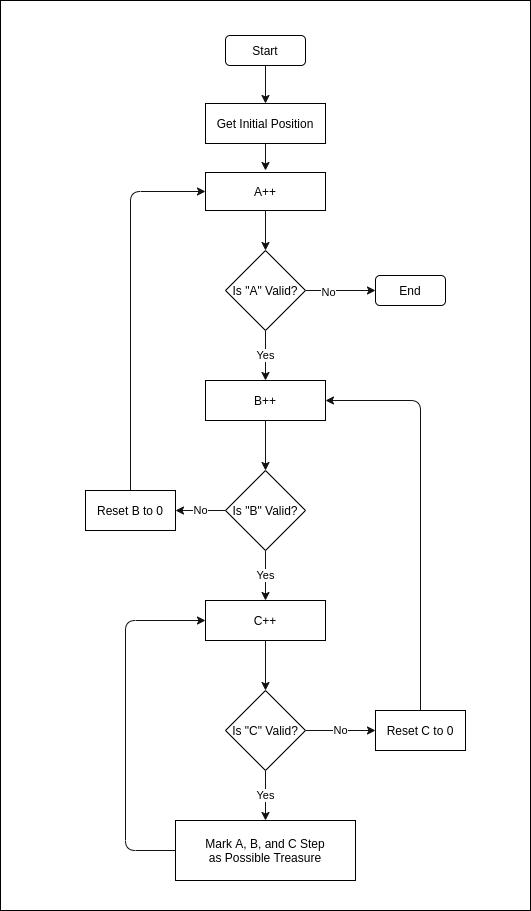

The diagram above was exported from draw.io. Its source (the exported page's mxGraphModel, read from the mxfile embedded in the PNG):
<mxGraphModel dx="484" dy="251" grid="1" gridSize="10" guides="1" tooltips="1" connect="1" arrows="1" fold="1" page="1" pageScale="1" pageWidth="850" pageHeight="1100" math="0" shadow="0">
  <root>
    <mxCell id="0" />
    <mxCell id="1" parent="0" />
    <mxCell id="51" value="" style="rounded=0;whiteSpace=wrap;html=1;fillColor=#FFFFFF;" parent="1" vertex="1">
      <mxGeometry x="45" y="90" width="530" height="910" as="geometry" />
    </mxCell>
    <mxCell id="12" value="End" style="rounded=1;whiteSpace=wrap;html=1;" parent="1" vertex="1">
      <mxGeometry x="420" y="365" width="70" height="30" as="geometry" />
    </mxCell>
    <mxCell id="14" value="" style="endArrow=classic;html=1;entryX=0.5;entryY=0;entryDx=0;entryDy=0;strokeColor=#121212;" parent="1" source="10" target="16" edge="1">
      <mxGeometry width="50" height="50" relative="1" as="geometry">
        <mxPoint x="310" y="123" as="sourcePoint" />
        <mxPoint x="310" y="157" as="targetPoint" />
      </mxGeometry>
    </mxCell>
    <mxCell id="16" value="Get Initial Position" style="rounded=0;whiteSpace=wrap;html=1;" parent="1" vertex="1">
      <mxGeometry x="250" y="193" width="120" height="40" as="geometry" />
    </mxCell>
    <mxCell id="17" value="A++" style="rounded=0;whiteSpace=wrap;html=1;" parent="1" vertex="1">
      <mxGeometry x="250" y="262" width="120" height="38" as="geometry" />
    </mxCell>
    <mxCell id="18" value="" style="endArrow=classic;html=1;strokeColor=#121212;exitX=0.5;exitY=1;exitDx=0;exitDy=0;" parent="1" source="16" edge="1">
      <mxGeometry width="50" height="50" relative="1" as="geometry">
        <mxPoint x="200" y="240" as="sourcePoint" />
        <mxPoint x="310" y="260" as="targetPoint" />
      </mxGeometry>
    </mxCell>
    <mxCell id="19" value="" style="endArrow=classic;html=1;strokeColor=#121212;exitX=0.5;exitY=1;exitDx=0;exitDy=0;entryX=0.5;entryY=0;entryDx=0;entryDy=0;" parent="1" source="17" target="21" edge="1">
      <mxGeometry width="50" height="50" relative="1" as="geometry">
        <mxPoint x="330" y="143" as="sourcePoint" />
        <mxPoint x="420" y="360" as="targetPoint" />
      </mxGeometry>
    </mxCell>
    <mxCell id="21" value="Is &quot;A&quot; Valid?" style="rhombus;whiteSpace=wrap;html=1;" parent="1" vertex="1">
      <mxGeometry x="270" y="340" width="80" height="80" as="geometry" />
    </mxCell>
    <mxCell id="22" value="B++" style="rounded=0;whiteSpace=wrap;html=1;" parent="1" vertex="1">
      <mxGeometry x="250" y="470" width="120" height="40" as="geometry" />
    </mxCell>
    <mxCell id="23" value="Yes" style="endArrow=classic;html=1;strokeColor=#121212;exitX=0.5;exitY=1;exitDx=0;exitDy=0;entryX=0.5;entryY=0;entryDx=0;entryDy=0;" parent="1" source="21" target="22" edge="1">
      <mxGeometry width="50" height="50" relative="1" as="geometry">
        <mxPoint x="320" y="332" as="sourcePoint" />
        <mxPoint x="320" y="370" as="targetPoint" />
      </mxGeometry>
    </mxCell>
    <mxCell id="25" value="Is &quot;B&quot; Valid?" style="rhombus;whiteSpace=wrap;html=1;" parent="1" vertex="1">
      <mxGeometry x="270" y="560" width="80" height="80" as="geometry" />
    </mxCell>
    <mxCell id="27" value="" style="endArrow=classic;html=1;strokeColor=#121212;exitX=0.5;exitY=1;exitDx=0;exitDy=0;entryX=0.5;entryY=0;entryDx=0;entryDy=0;" parent="1" source="22" target="25" edge="1">
      <mxGeometry width="50" height="50" relative="1" as="geometry">
        <mxPoint x="320" y="450" as="sourcePoint" />
        <mxPoint x="320" y="490" as="targetPoint" />
      </mxGeometry>
    </mxCell>
    <mxCell id="29" value="C++" style="rounded=0;whiteSpace=wrap;html=1;" parent="1" vertex="1">
      <mxGeometry x="250" y="690" width="120" height="40" as="geometry" />
    </mxCell>
    <mxCell id="31" value="Yes" style="endArrow=classic;html=1;strokeColor=#121212;entryX=0.5;entryY=0;entryDx=0;entryDy=0;exitX=0.5;exitY=1;exitDx=0;exitDy=0;" parent="1" source="25" target="29" edge="1">
      <mxGeometry width="50" height="50" relative="1" as="geometry">
        <mxPoint x="380" y="660" as="sourcePoint" />
        <mxPoint x="320" y="590" as="targetPoint" />
      </mxGeometry>
    </mxCell>
    <mxCell id="33" value="Is &quot;C&quot; Valid?" style="rhombus;whiteSpace=wrap;html=1;" parent="1" vertex="1">
      <mxGeometry x="270" y="780" width="80" height="80" as="geometry" />
    </mxCell>
    <mxCell id="35" value="&lt;div&gt;Mark A, B, and C Step&lt;/div&gt;&lt;div&gt;as Possible Treasure&lt;/div&gt;" style="rounded=0;whiteSpace=wrap;html=1;" parent="1" vertex="1">
      <mxGeometry x="220" y="910" width="180" height="60" as="geometry" />
    </mxCell>
    <mxCell id="36" value="Yes" style="endArrow=classic;html=1;strokeColor=#121212;entryX=0.5;entryY=0;entryDx=0;entryDy=0;exitX=0.5;exitY=1;exitDx=0;exitDy=0;" parent="1" source="33" target="35" edge="1">
      <mxGeometry width="50" height="50" relative="1" as="geometry">
        <mxPoint x="320" y="670" as="sourcePoint" />
        <mxPoint x="320" y="710" as="targetPoint" />
      </mxGeometry>
    </mxCell>
    <mxCell id="37" value="" style="endArrow=classic;html=1;strokeColor=#121212;entryX=0.5;entryY=0;entryDx=0;entryDy=0;exitX=0.5;exitY=1;exitDx=0;exitDy=0;" parent="1" source="29" target="33" edge="1">
      <mxGeometry width="50" height="50" relative="1" as="geometry">
        <mxPoint x="330" y="680" as="sourcePoint" />
        <mxPoint x="330" y="720" as="targetPoint" />
      </mxGeometry>
    </mxCell>
    <mxCell id="38" value="No" style="endArrow=classic;html=1;strokeColor=#121212;entryX=0;entryY=0.5;entryDx=0;entryDy=0;exitX=1;exitY=0.5;exitDx=0;exitDy=0;" parent="1" source="33" target="40" edge="1">
      <mxGeometry width="50" height="50" relative="1" as="geometry">
        <mxPoint x="480" y="820" as="sourcePoint" />
        <mxPoint x="480" y="860" as="targetPoint" />
      </mxGeometry>
    </mxCell>
    <mxCell id="39" value="" style="endArrow=classic;html=1;strokeColor=#121212;entryX=0;entryY=0.5;entryDx=0;entryDy=0;exitX=0;exitY=0.5;exitDx=0;exitDy=0;" parent="1" source="35" target="29" edge="1">
      <mxGeometry width="50" height="50" relative="1" as="geometry">
        <mxPoint x="330" y="680" as="sourcePoint" />
        <mxPoint x="330" y="720" as="targetPoint" />
        <Array as="points">
          <mxPoint x="170" y="940" />
          <mxPoint x="170" y="710" />
        </Array>
      </mxGeometry>
    </mxCell>
    <mxCell id="40" value="&lt;div&gt;Reset C &lt;span&gt;to 0&lt;/span&gt;&lt;/div&gt;" style="rounded=0;whiteSpace=wrap;html=1;" parent="1" vertex="1">
      <mxGeometry x="420" y="800" width="90" height="40" as="geometry" />
    </mxCell>
    <mxCell id="41" value="No" style="endArrow=classic;html=1;strokeColor=#121212;exitX=0;exitY=0.5;exitDx=0;exitDy=0;entryX=1;entryY=0.5;entryDx=0;entryDy=0;" parent="1" source="25" target="43" edge="1">
      <mxGeometry width="50" height="50" relative="1" as="geometry">
        <mxPoint x="320" y="650" as="sourcePoint" />
        <mxPoint x="150" y="460" as="targetPoint" />
      </mxGeometry>
    </mxCell>
    <mxCell id="42" value="" style="endArrow=classic;html=1;strokeColor=#121212;entryX=1;entryY=0.5;entryDx=0;entryDy=0;exitX=0.5;exitY=0;exitDx=0;exitDy=0;" parent="1" source="40" target="22" edge="1">
      <mxGeometry width="50" height="50" relative="1" as="geometry">
        <mxPoint x="330" y="660" as="sourcePoint" />
        <mxPoint x="330" y="710" as="targetPoint" />
        <Array as="points">
          <mxPoint x="465" y="490" />
        </Array>
      </mxGeometry>
    </mxCell>
    <mxCell id="43" value="&lt;div&gt;Reset B&amp;nbsp;&lt;span&gt;to 0&lt;/span&gt;&lt;/div&gt;" style="rounded=0;whiteSpace=wrap;html=1;" parent="1" vertex="1">
      <mxGeometry x="130" y="580" width="90" height="40" as="geometry" />
    </mxCell>
    <mxCell id="45" value="" style="endArrow=classic;html=1;strokeColor=#121212;exitX=0.5;exitY=0;exitDx=0;exitDy=0;entryX=0;entryY=0.5;entryDx=0;entryDy=0;" parent="1" source="43" target="17" edge="1">
      <mxGeometry width="50" height="50" relative="1" as="geometry">
        <mxPoint x="320" y="520" as="sourcePoint" />
        <mxPoint x="320" y="570" as="targetPoint" />
        <Array as="points">
          <mxPoint x="175" y="281" />
        </Array>
      </mxGeometry>
    </mxCell>
    <mxCell id="47" value="" style="endArrow=classic;html=1;strokeColor=#121212;exitX=1;exitY=0.5;exitDx=0;exitDy=0;entryX=0;entryY=0.5;entryDx=0;entryDy=0;" parent="1" source="21" target="12" edge="1">
      <mxGeometry width="50" height="50" relative="1" as="geometry">
        <mxPoint x="320" y="310" as="sourcePoint" />
        <mxPoint x="450" y="380" as="targetPoint" />
      </mxGeometry>
    </mxCell>
    <mxCell id="49" value="No" style="edgeLabel;html=1;align=center;verticalAlign=middle;resizable=0;points=[];" parent="47" vertex="1" connectable="0">
      <mxGeometry x="-0.36" y="-1" relative="1" as="geometry">
        <mxPoint as="offset" />
      </mxGeometry>
    </mxCell>
    <mxCell id="10" value="Start" style="rounded=1;whiteSpace=wrap;html=1;" parent="1" vertex="1">
      <mxGeometry x="270" y="125" width="80" height="30" as="geometry" />
    </mxCell>
  </root>
</mxGraphModel>